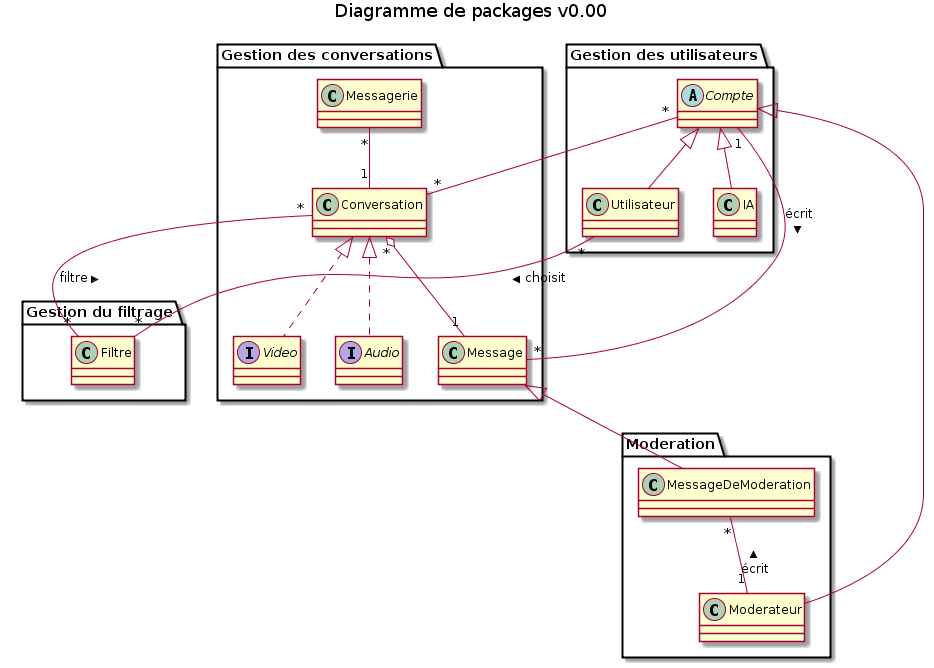

The diagram above was rendered by PlantUML. Its source (embedded in the PNG):
@startuml
title Diagramme de packages v0.00

package "Gestion des conversations" {
  class Messagerie 
  class Conversation
  interface Video
  interface Audio
  class Message
}

package "Gestion des utilisateurs" {
  abstract class Compte 
  class Utilisateur
  class IA
}

package "Gestion du filtrage" {
  class Filtre
}

package "Moderation" {
  class Moderateur
  class MessageDeModeration
}


Messagerie "*" -- "1" Conversation

Compte "*" -- "*" Conversation

Compte <|-- Moderateur
Compte <|-- Utilisateur
Compte <|-- IA

Conversation <|.. Video
Conversation <|.. Audio

Utilisateur "*" -- "*" Filtre : choisit >

Conversation "*" -- "*" Filtre : < filtre

Message <|-- MessageDeModeration
Message "1" -down-o "*" Conversation

Compte "1" -right- "*" Message : écrit >
MessageDeModeration "*" -- "1" Moderateur : < écrit



@enduml